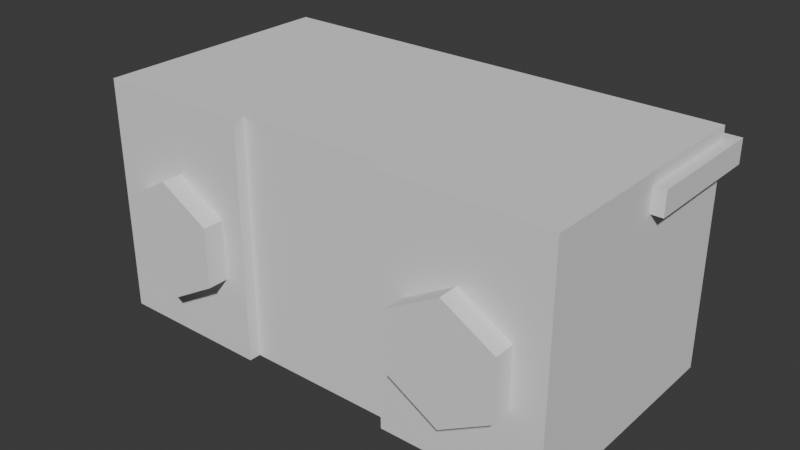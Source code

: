 # Source: boombox.blend  (saved by Blender 5.0.118; exported with 4.5.12 LTS)
import bpy
from mathutils import Matrix  # noqa: F401  (used for matrix-valued properties, if any)

bpy.ops.wm.read_factory_settings(use_empty=True)
scene = bpy.context.scene
scene.name = 'Scene'

# ---- collections
col_collection = bpy.data.collections.new('Collection'); scene.collection.children.link(col_collection)

# ---- world
world_world = bpy.data.worlds.new('World'); scene.world = world_world
world_world.use_nodes = True; world_world.node_tree.nodes.clear()
_N = world_world.node_tree.nodes; _L = world_world.node_tree.links
n0 = _N.new('ShaderNodeOutputWorld'); n0.name = 'World Output'; n0.location = (200, 100)
n1 = _N.new('ShaderNodeBackground'); n1.name = 'Background'; n1.location = (-200, 100)
n1.inputs[0].default_value = (0.05088, 0.05088, 0.05088, 1.0)
_L.new(n1.outputs[0], n0.inputs[0])
n0.is_active_output = True
world_world.color = (0.05088, 0.05088, 0.05088)
world_world.sun_shadow_jitter_overblur = 0.0

# ---- meshes
me_cube_001 = bpy.data.meshes.new('Cube.001')
me_cube_001.from_pydata([(-2.0, -1.0, 0.0), (-2.0, -1.0, 2.0), (-2.0, 1.0, 0.0), (-2.0, 1.0, 2.0), (2.0, -1.0, 0.0), (2.0, -1.0, 2.0), (2.0, 1.0, 0.0), (2.0, 1.0, 2.0), (0.6667, 1.0, 0.0), (-0.6667, 1.0, 0.0), (-0.6667, 1.0, 2.0), (0.6667, 1.0, 2.0), (-0.6667, -1.0, 0.0), (0.6667, -1.0, 0.0), (0.6667, -1.0, 2.0), (-0.6667, -1.0, 2.0), (1.3, -1.274, 1.4), (1.3, -0.2, 1.4), (-1.3, -0.2, 1.4), (-1.3, -1.274, 1.4), (-0.867, -0.2, 1.15), (-0.867, -1.274, 1.15), (-0.867, -0.2, 0.65), (-0.867, -1.274, 0.65), (-1.3, -0.2, 0.4), (-1.3, -1.274, 0.4), (-1.733, -0.2, 0.65), (-1.733, -1.274, 0.65), (-1.733, -0.2, 1.15), (-1.733, -1.274, 1.15), (1.733, -0.2, 1.15), (1.733, -1.274, 1.15), (1.733, -0.2, 0.65), (1.733, -1.274, 0.65), (1.3, -0.2, 0.4), (1.3, -1.274, 0.4), (0.867, -0.2, 0.65), (0.867, -1.274, 0.65), (0.867, -0.2, 1.15), (0.867, -1.274, 1.15), (-2.0, -1.098, 0.0), (-2.0, -1.098, 2.0), (2.0, -1.098, 2.0), (2.0, -1.098, 0.0), (0.6667, -1.098, 0.0), (-0.6667, -1.098, 2.0), (-0.6667, -1.098, 0.0), (0.6667, -1.098, 2.0), (-2.1, 5.96e-08, 1.9), (-2.1, 5.96e-08, 1.7), (-2.1, 1.1, 1.9), (-2.1, 1.1, 1.7), (2.1, 5.96e-08, 1.9), (2.1, 5.96e-08, 1.7), (2.1, 1.1, 1.9), (2.1, 1.1, 1.7)], [], [(0, 1, 3, 2), (8, 11, 7, 6), (6, 7, 5, 4), (5, 14, 47, 42), (8, 6, 4, 13), (10, 3, 1, 15), (7, 11, 14, 5), (11, 10, 15, 14), (2, 9, 12, 0), (9, 8, 13, 12), (4, 5, 42, 43), (13, 14, 15, 12), (2, 3, 10, 9), (9, 10, 11, 8), (31, 16, 39, 37, 35, 33), (18, 19, 21, 20), (34, 35, 37, 36), (20, 21, 23, 22), (17, 30, 32, 34, 36, 38), (32, 33, 35, 34), (22, 23, 25, 24), (38, 39, 16, 17), (30, 31, 33, 32), (24, 25, 27, 26), (21, 19, 29, 27, 25, 23), (17, 16, 31, 30), (26, 27, 29, 28), (36, 37, 39, 38), (28, 29, 19, 18), (18, 20, 22, 24, 26, 28), (46, 45, 41, 40), (43, 42, 47, 44), (0, 12, 46, 40), (12, 15, 45, 46), (1, 0, 40, 41), (13, 4, 43, 44), (14, 13, 44, 47), (15, 1, 41, 45), (48, 49, 51, 50), (50, 51, 55, 54), (54, 55, 53, 52), (52, 53, 49, 48), (50, 54, 52, 48), (55, 51, 49, 53)])
_uv = me_cube_001.uv_layers.new(name='UVMap')
_uv.uv.foreach_set('vector', [0.375, 0.0, 0.625, 0.0, 0.625, 0.25, 0.375, 0.25, 0.375, 0.4167, 0.625, 0.4167, 0.625, 0.5, 0.375, 0.5, 0.375, 0.5, 0.625, 0.5, 0.625, 0.75, 0.375, 0.75, 0.625, 0.75, 0.7083, 0.75, 0.7083, 0.75, 0.625, 0.75, 0.2917, 0.5, 0.375, 0.5, 0.375, 0.75, 0.2917, 0.75, 0.7917, 0.5, 0.875, 0.5, 0.875, 0.75, 0.7917, 0.75, 0.625, 0.5, 0.7083, 0.5, 0.7083, 0.75, 0.625, 0.75, 0.7083, 0.5, 0.7917, 0.5, 0.7917, 0.75, 0.7083, 0.75, 0.125, 0.5, 0.2083, 0.5, 0.2083, 0.75, 0.125, 0.75, 0.2083, 0.5, 0.2917, 0.5, 0.2917, 0.75, 0.2083, 0.75, 0.375, 0.75, 0.625, 0.75, 0.625, 0.75, 0.375, 0.75, 0.375, 0.8333, 0.625, 0.8333, 0.625, 0.9167, 0.375, 0.9167, 0.375, 0.25, 0.625, 0.25, 0.625, 0.3333, 0.375, 0.3333, 0.375, 0.3333, 0.625, 0.3333, 0.625, 0.4167, 0.375, 0.4167, 0.4578, 0.37, 0.25, 0.49, 0.04215, 0.37, 0.04215, 0.13, 0.25, 0.01, 0.4578, 0.13, 1.0, 0.5, 1.0, 1.0, 0.8333, 1.0, 0.8333, 0.5, 0.5, 0.5, 0.5, 1.0, 0.3333, 1.0, 0.3333, 0.5, 0.8333, 0.5, 0.8333, 1.0, 0.6667, 1.0, 0.6667, 0.5, 0.75, 0.49, 0.9578, 0.37, 0.9578, 0.13, 0.75, 0.01, 0.5422, 0.13, 0.5422, 0.37, 0.6667, 0.5, 0.6667, 1.0, 0.5, 1.0, 0.5, 0.5, 0.6667, 0.5, 0.6667, 1.0, 0.5, 1.0, 0.5, 0.5, 0.1667, 0.5, 0.1667, 1.0, -8.941e-08, 1.0, -8.941e-08, 0.5, 0.8333, 0.5, 0.8333, 1.0, 0.6667, 1.0, 0.6667, 0.5, 0.5, 0.5, 0.5, 1.0, 0.3333, 1.0, 0.3333, 0.5, 0.4578, 0.37, 0.25, 0.49, 0.04215, 0.37, 0.04215, 0.13, 0.25, 0.01, 0.4578, 0.13, 1.0, 0.5, 1.0, 1.0, 0.8333, 1.0, 0.8333, 0.5, 0.3333, 0.5, 0.3333, 1.0, 0.1667, 1.0, 0.1667, 0.5, 0.3333, 0.5, 0.3333, 1.0, 0.1667, 1.0, 0.1667, 0.5, 0.1667, 0.5, 0.1667, 1.0, -8.941e-08, 1.0, -8.941e-08, 0.5, 0.75, 0.49, 0.9578, 0.37, 0.9578, 0.13, 0.75, 0.01, 0.5422, 0.13, 0.5422, 0.37, 0.375, 0.9167, 0.625, 0.9167, 0.625, 1.0, 0.375, 1.0, 0.375, 0.75, 0.625, 0.75, 0.625, 0.8333, 0.375, 0.8333, 0.125, 0.75, 0.2083, 0.75, 0.2083, 0.75, 0.125, 0.75, 0.375, 0.9167, 0.625, 0.9167, 0.625, 0.9167, 0.375, 0.9167, 0.625, 0.0, 0.375, 0.0, 0.375, 0.0, 0.625, 0.0, 0.2917, 0.75, 0.375, 0.75, 0.375, 0.75, 0.2917, 0.75, 0.625, 0.8333, 0.375, 0.8333, 0.375, 0.8333, 0.625, 0.8333, 0.7917, 0.75, 0.875, 0.75, 0.875, 0.75, 0.7917, 0.75, 0.375, 0.0, 0.625, 0.0, 0.625, 0.25, 0.375, 0.25, 0.375, 0.25, 0.625, 0.25, 0.625, 0.5, 0.375, 0.5, 0.375, 0.5, 0.625, 0.5, 0.625, 0.75, 0.375, 0.75, 0.375, 0.75, 0.625, 0.75, 0.625, 1.0, 0.375, 1.0, 0.125, 0.5, 0.375, 0.5, 0.375, 0.75, 0.125, 0.75, 0.625, 0.5, 0.875, 0.5, 0.875, 0.75, 0.625, 0.75])
me_cube_001.update()
arm_armature = bpy.data.armatures.new('Armature')  # bones are not reproduced

# ---- objects
ob_cube = bpy.data.objects.new('Cube', me_cube_001)
ob_armature = bpy.data.objects.new('Armature', arm_armature)

# ---- transforms, parenting, visibility, modifiers, constraints
ob_cube.parent = ob_armature
ob_cube.location = (0.0, 0.0, 0.0)
_vg = ob_cube.vertex_groups.new(name='Root')
_vg = ob_cube.vertex_groups.new(name='Main')
_vg.add([0, 1, 2, 3, 4, 5, 6, 7, 8, 9, 10, 11, 12, 13, 14, 15, 40, 41, 42, 43, 44, 45, 46, 47, 48, 49, 50, 51, 52, 53, 54, 55], 1.0, 'REPLACE')
_vg = ob_cube.vertex_groups.new(name='Speaker.l')
_vg.add([16, 17, 30, 31, 32, 33, 34, 35, 36, 37, 38, 39], 1.0, 'REPLACE')
_vg = ob_cube.vertex_groups.new(name='Speaker.r')
_vg.add([18, 19, 20, 21, 22, 23, 24, 25, 26, 27, 28, 29], 1.0, 'REPLACE')
_m = ob_cube.modifiers.new('Armature', 'ARMATURE')
_m.object = ob_armature
ob_armature.location = (0.0, 0.0, 0.0)

# ---- collection membership
col_collection.objects.link(ob_cube)
col_collection.objects.link(ob_armature)

# ---- scene / render settings (as saved in the file)
scene.frame_start = 1; scene.frame_end = 25; scene.frame_set(21)
scene.render.engine = 'BLENDER_EEVEE_NEXT'
scene.render.bake_bias = 0.0
scene.render.bake_samples = 0
scene.cycles.sampling_pattern = 'TABULATED_SOBOL'
scene.eevee.use_volume_custom_range = False
bpy.context.view_layer.update()

# ---- added for rendering (the .blend has no active camera and no usable light): camera, sun
cam_auto = bpy.data.cameras.new('AutoCamera')
cam_auto.lens = 50.0
cam_auto.sensor_width = 36.0
cam_auto.clip_end = 1000.0
ob_auto_camera = bpy.data.objects.new('AutoCamera', cam_auto)
scene.collection.objects.link(ob_auto_camera)
ob_auto_camera.location = (4.83196, -5.88518, 4.86557)
ob_auto_camera.rotation_euler = (1.09748, -7.21219e-08, 0.694738)
scene.camera = ob_auto_camera
light_auto_sun = bpy.data.lights.new('AutoSun', 'SUN')
light_auto_sun.energy = 3.0
light_auto_sun.angle = 0.0523599
ob_auto_sun = bpy.data.objects.new('AutoSun', light_auto_sun)
scene.collection.objects.link(ob_auto_sun)
ob_auto_sun.rotation_euler = (0.872665, 0.174533, 0.523599)
bpy.context.view_layer.update()

